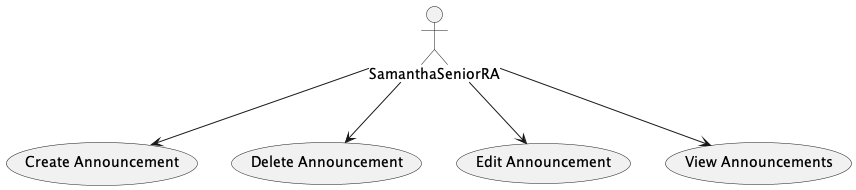

The diagram above was rendered by PlantUML. Its source (embedded in the PNG):
@startuml SamanthaSeniorRA_UseCases

' left to right direction
actor SamanthaSeniorRA as "SamanthaSeniorRA"

usecase "Create Announcement" as CREATE_ANNOUNCEMENT
usecase "Delete Announcement" as DELETE_ANNOUNCEMENT
usecase "Edit Announcement" as EDIT_ANNOUNCEMENT
usecase "View Announcements" as VIEW_ANNOUNCEMENTS

SamanthaSeniorRA --> CREATE_ANNOUNCEMENT
SamanthaSeniorRA --> DELETE_ANNOUNCEMENT
SamanthaSeniorRA --> EDIT_ANNOUNCEMENT
SamanthaSeniorRA --> VIEW_ANNOUNCEMENTS

@enduml